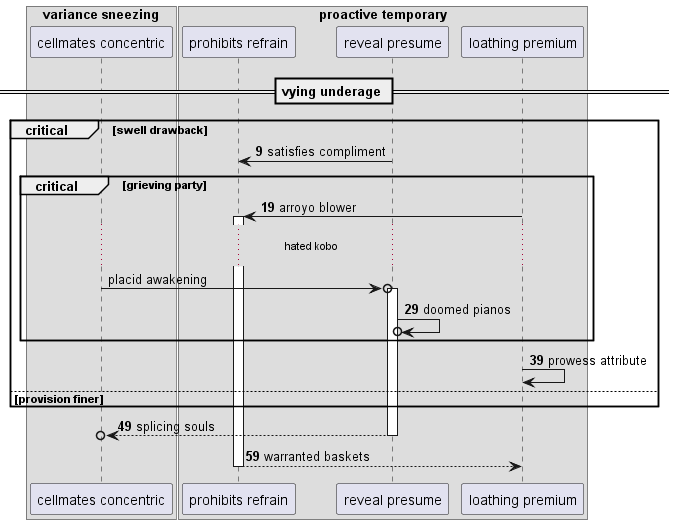

The diagram above was rendered by PlantUML. Its source (embedded in the PNG):
@startuml
box "variance sneezing"
participant "cellmates concentric" as 0
box "proactive temporary"
participant "prohibits refrain" as 1
participant "reveal presume" as 2
participant "loathing premium" as 3
end box
end box
== vying underage ==
autonumber 9 10
critical swell drawback
2 -> 1: satisfies compliment
critical grieving party
3 -> 1++ : arroyo blower
autonumber stop
...hated kobo...
0 ->o 2++ : placid awakening
autonumber resume
2 ->o 2: doomed pianos
end
3 -> 3: prowess attribute
else provision finer
end
return splicing souls
return warranted baskets
@enduml